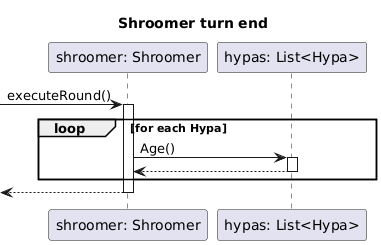

The diagram above was rendered by PlantUML. Its source (embedded in the PNG):
@startuml
title Shroomer turn end
participant "shroomer: Shroomer" as Shroomer
participant "hypas: List<Hypa>" as Hypa
    
    -> Shroomer: executeRound()
    activate Shroomer
loop for each Hypa
    Shroomer -> Hypa: Age()
    activate Hypa

    Hypa --> Shroomer
    deactivate Hypa
end
        <-- Shroomer
        deactivate Shroomer
@enduml